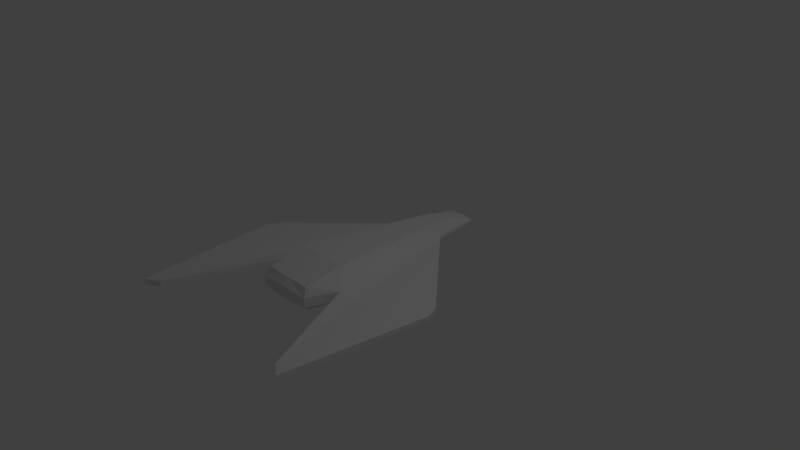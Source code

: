 # Source: Player.blend  (saved by Blender 2.79.0; exported with 4.5.12 LTS)
import bpy
from mathutils import Matrix  # noqa: F401  (used for matrix-valued properties, if any)

bpy.ops.wm.read_factory_settings(use_empty=True)
scene = bpy.context.scene
scene.name = 'Scene'

# ---- collections
col_collection_1 = bpy.data.collections.new('Collection 1'); scene.collection.children.link(col_collection_1)

# ---- materials (node trees are filled in below, after node groups)
mat_material = bpy.data.materials.new('Material')
mat_material.alpha_threshold = 0.0
mat_material.use_transparent_shadow = False
mat_material.roughness = 0.5
mat_material.line_color = (0.0, 0.0, 0.0, 1.0)

# ---- material node trees

# ---- world
world_world = bpy.data.worlds.new('World'); scene.world = world_world
world_world.color = (0.05088, 0.05088, 0.05088)
world_world.use_sun_shadow = False
world_world.sun_shadow_jitter_overblur = 0.0
world_world.cycles.sampling_method = 'MANUAL'

# ---- cameras
cam_camera = bpy.data.cameras.new('Camera')
cam_camera.clip_end = 100.0
cam_camera.lens = 35.0
cam_camera.sensor_width = 32.0
cam_camera.sensor_height = 18.0
cam_camera.ortho_scale = 7.314
cam_camera.dof.focus_distance = 0.0
cam_camera.dof.aperture_fstop = 128.0

# ---- lights
light_lamp = bpy.data.lights.new('Lamp', 'POINT')
light_lamp.transmission_factor = 0.0
light_lamp.cutoff_distance = 30.0
light_lamp.energy = 100.0
light_lamp.shadow_buffer_clip_start = 1.001
light_lamp.shadow_soft_size = 0.1
light_lamp.shadow_maximum_resolution = 0.006
light_lamp.use_absolute_resolution = True

# ---- meshes
me_cube = bpy.data.meshes.new('Cube')
me_cube.from_pydata([(0.07886, 1.551, -0.09372), (1.17, -2.33, 0.03215), (0.0, 1.73, -0.06033), (0.0, 1.551, -0.09372), (1.17, -2.333, -0.04154), (1.509, -0.3118, 0.007679), (0.1046, 1.331, 0.107), (0.1966, 1.725, -0.01317), (0.1671, 1.047, -0.1134), (0.2752, 1.021, -0.05123), (0.2751, 1.025, -0.0108), (0.1654, 1.05, 0.1334), (0.4063, -0.7641, -0.1963), (0.5524, -0.9422, -0.06033), (0.5524, -0.9422, 0.06033), (0.3747, -0.7542, 0.2708), (0.0, 1.053, -0.1134), (0.0, 1.052, 0.1334), (0.3497, -1.289, 0.1694), (0.1968, 1.722, -0.05196), (1.51, -0.3151, -0.04962), (0.0, -0.7751, -0.1963), (0.0, -0.7734, 0.2708), (0.0, -1.293, -0.1344), (0.3597, -1.29, -0.1315), (0.3878, -1.351, -0.06033), (0.3878, -1.351, 0.06033), (0.0, -1.293, 0.1705), (0.0, -1.376, 0.08576), (0.0, -1.379, -0.07515), (0.0, 1.73, 0.006023), (0.0, 1.348, 0.107), (1.59, -0.4944, -0.04844), (1.345, -2.454, -0.04036), (1.345, -2.45, 0.03333), (1.59, -0.4911, 0.008863)], [], [(19, 0, 3, 2), (14, 13, 4, 1), (16, 8, 12, 21), (7, 19, 2, 30), (9, 10, 5, 20), (14, 15, 18, 26), (6, 7, 30, 31), (20, 5, 35, 32), (13, 14, 26, 25), (8, 16, 3, 0), (9, 8, 0, 19), (11, 10, 7, 6), (17, 11, 6, 31), (10, 14, 1, 5), (8, 9, 13, 12), (13, 9, 20, 4), (10, 11, 15, 14), (22, 27, 18, 15), (23, 21, 12, 24), (24, 25, 29, 23), (25, 26, 28, 29), (26, 18, 27, 28), (12, 13, 25, 24), (17, 22, 15, 11), (10, 9, 19, 7), (32, 35, 34, 33), (4, 20, 32, 33), (1, 4, 33, 34), (5, 1, 34, 35)])
me_cube.materials.append(mat_material)
me_cube.use_remesh_preserve_volume = False
me_cube.use_remesh_preserve_attributes = False
me_cube.use_mirror_vertex_groups = False
me_cube.update()

# ---- objects
ob_cube = bpy.data.objects.new('Cube', me_cube)
ob_lamp = bpy.data.objects.new('Lamp', light_lamp)
ob_camera = bpy.data.objects.new('Camera', cam_camera)

# ---- transforms, parenting, visibility, modifiers, constraints
ob_cube.location = (0.0, 0.0, 0.0)
ob_cube.rotation_euler = (0.0, 0.0, 6.283)
ob_cube.lock_rotations_4d = False
ob_cube.empty_display_type = 'ARROWS'
ob_cube.lineart.crease_threshold = 0.0
_m = ob_cube.modifiers.new('Mirror', 'MIRROR')
_m.use_clip = True
ob_lamp.location = (4.076, 1.005, 5.904)
ob_lamp.rotation_euler = (0.6503, 0.05522, 1.866)
ob_lamp.lock_rotations_4d = False
ob_lamp.empty_display_type = 'ARROWS'
ob_lamp.color = (0.0, 0.0, 0.0, 0.0)
ob_lamp.lineart.crease_threshold = 0.0
ob_camera.location = (7.481, -6.508, 5.344)
ob_camera.rotation_euler = (1.109, 0.0, 0.8149)
ob_camera.lock_rotations_4d = False
ob_camera.empty_display_type = 'ARROWS'
ob_camera.color = (0.0, 0.0, 0.0, 0.0)
ob_camera.display_type = 'WIRE'
ob_camera.lineart.crease_threshold = 0.0

# ---- collection membership
col_collection_1.objects.link(ob_cube)
col_collection_1.objects.link(ob_lamp)
col_collection_1.objects.link(ob_camera)

# ---- scene / render settings (as saved in the file)
scene.camera = ob_camera
scene.frame_start = 1; scene.frame_end = 250; scene.frame_set(52)
scene.render.engine = 'BLENDER_EEVEE_NEXT'
scene.render.resolution_percentage = 50
scene.render.dither_intensity = 0.0
scene.cycles.use_denoising = False
scene.cycles.samples = 128
scene.cycles.sampling_pattern = 'TABULATED_SOBOL'
scene.cycles.use_adaptive_sampling = False
scene.cycles.use_light_tree = False
scene.cycles.blur_glossy = 0.0
scene.cycles.sample_clamp_indirect = 0.0
scene.view_settings.view_transform = 'Standard'
bpy.context.view_layer.update()

